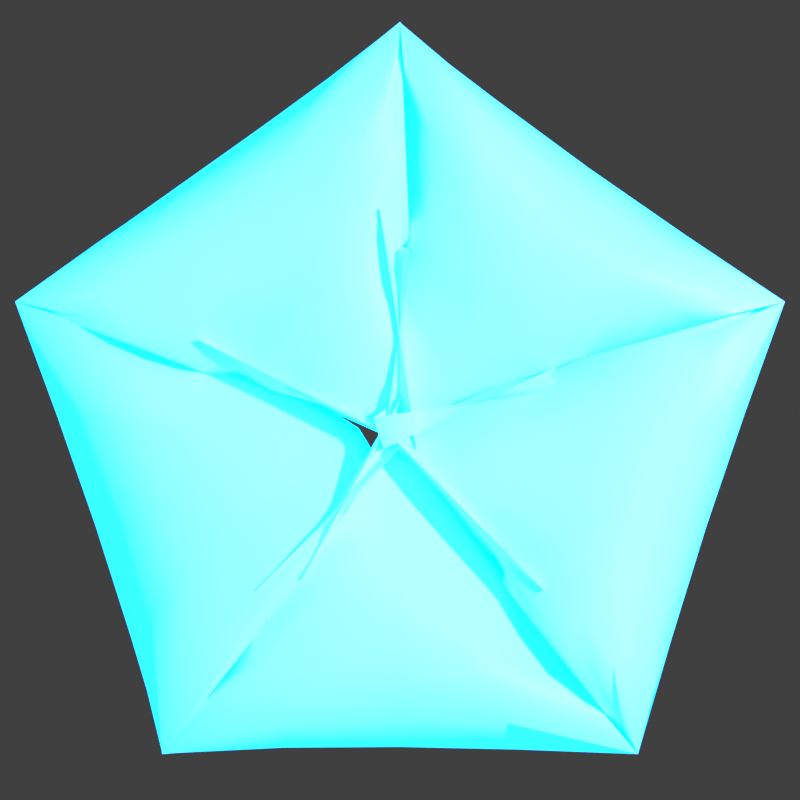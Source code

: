 # Source: icon_banner.blend  (saved by Blender 4.5.91; exported with 4.5.12 LTS)
import bpy
from mathutils import Matrix  # noqa: F401  (used for matrix-valued properties, if any)

bpy.ops.wm.read_factory_settings(use_empty=True)
scene = bpy.context.scene
scene.name = 'Scene'

# ---- collections
col_collection = bpy.data.collections.new('Collection'); scene.collection.children.link(col_collection)

# ---- materials (node trees are filled in below, after node groups)
mat_star_simple_001 = bpy.data.materials.new('Star.Simple.001')

# ---- node groups
ng_smooth_by_angle = bpy.data.node_groups.new('Smooth by Angle', 'GeometryNodeTree')
_s = ng_smooth_by_angle.interface.new_socket(name='Mesh', in_out='OUTPUT', socket_type='NodeSocketGeometry')
_s = ng_smooth_by_angle.interface.new_socket(name='Mesh', in_out='INPUT', socket_type='NodeSocketGeometry')
_s = ng_smooth_by_angle.interface.new_socket(name='Angle', in_out='INPUT', socket_type='NodeSocketFloat')
_s.subtype = 'ANGLE'
_s.default_value = 0.5236
_s.min_value = 0.0
_s.max_value = 3.142
_s.description = 'Maximum face angle for smooth edges'
_s = ng_smooth_by_angle.interface.new_socket(name='Ignore Sharpness', in_out='INPUT', socket_type='NodeSocketBool')
_s.force_non_field = True
ng_smooth_by_angle.description = 'Set the sharpness of mesh edges based on the angle between the neighboring faces'
ng_smooth_by_angle.is_modifier = True
_N = ng_smooth_by_angle.nodes; _L = ng_smooth_by_angle.links
n0 = _N.new('GeometryNodeSetShadeSmooth'); n0.name = 'Set Shade Smooth'; n0.location = (120, -80)
n0.domain = 'EDGE'
n1 = _N.new('GeometryNodeSetShadeSmooth'); n1.name = 'Set Shade Smooth.001'; n1.location = (300, -80)
n2 = _N.new('NodeGroupOutput'); n2.name = 'Group Output'; n2.location = (480, -80)
n3 = _N.new('GeometryNodeInputMeshEdgeAngle'); n3.name = 'Edge Angle'; n3.location = (-440, -240)
n4 = _N.new('NodeGroupInput'); n4.name = 'Group Input'; n4.location = (-80, -80)
n5 = _N.new('GeometryNodeInputEdgeSmooth'); n5.name = 'Is Edge Smooth'; n5.location = (-260, -120)
n6 = _N.new('GeometryNodeInputShadeSmooth'); n6.name = 'Is Shade Smooth'; n6.location = (-440, -397)
n7 = _N.new('FunctionNodeCompare'); n7.name = 'Compare'; n7.location = (-260, -260)
n7.operation = 'LESS_EQUAL'
n7.inputs[6].default_value = (0.0, 0.0, 0.0, 0.0)
n7.inputs[7].default_value = (0.0, 0.0, 0.0, 0.0)
n8 = _N.new('FunctionNodeBooleanMath'); n8.name = 'Boolean Math.001'; n8.location = (-80, -260)
n9 = _N.new('NodeGroupInput'); n9.name = 'Group Input.001'; n9.location = (-440, -329)
n10 = _N.new('NodeGroupInput'); n10.name = 'Group Input.002'; n10.location = (-259, -189)
n11 = _N.new('FunctionNodeBooleanMath'); n11.name = 'Boolean Math'; n11.location = (-80, -149)
n11.operation = 'OR'
n12 = _N.new('FunctionNodeBooleanMath'); n12.name = 'Boolean Math.002'; n12.location = (-260, -380)
n12.operation = 'OR'
n13 = _N.new('NodeGroupInput'); n13.name = 'Group Input.003'; n13.location = (-440, -460)
_L.new(n3.outputs[0], n7.inputs[0])
_L.new(n1.outputs[0], n2.inputs[0])
_L.new(n9.outputs[1], n7.inputs[1])
_L.new(n7.outputs[0], n8.inputs[0])
_L.new(n4.outputs[0], n0.inputs[0])
_L.new(n0.outputs[0], n1.inputs[0])
_L.new(n8.outputs[0], n0.inputs[2])
_L.new(n10.outputs[2], n11.inputs[1])
_L.new(n5.outputs[0], n11.inputs[0])
_L.new(n11.outputs[0], n0.inputs[1])
_L.new(n13.outputs[2], n12.inputs[1])
_L.new(n6.outputs[0], n12.inputs[0])
_L.new(n12.outputs[0], n8.inputs[1])
n2.is_active_output = True

# ---- material node trees
mat_star_simple_001.use_nodes = True; mat_star_simple_001.node_tree.nodes.clear()
_N = mat_star_simple_001.node_tree.nodes; _L = mat_star_simple_001.node_tree.links
n0 = _N.new('ShaderNodeBsdfPrincipled'); n0.name = 'Principled BSDF'; n0.location = (-200, 100)
n0.inputs[27].default_value = (0.0, 0.2733, 1.0, 1.0)
n0.inputs[28].default_value = 5.0
n1 = _N.new('ShaderNodeOutputMaterial'); n1.name = 'Material Output'; n1.location = (200, 100)
_L.new(n0.outputs[0], n1.inputs[0])
n1.is_active_output = True

# ---- world
world_world = bpy.data.worlds.new('World'); scene.world = world_world
world_world.use_nodes = True; world_world.node_tree.nodes.clear()
_N = world_world.node_tree.nodes; _L = world_world.node_tree.links
n0 = _N.new('ShaderNodeOutputWorld'); n0.name = 'World Output'; n0.location = (200, 100)
n1 = _N.new('ShaderNodeBackground'); n1.name = 'Background'; n1.location = (-200, 100)
n1.inputs[0].default_value = (0.05088, 0.05088, 0.05088, 1.0)
_L.new(n1.outputs[0], n0.inputs[0])
n0.is_active_output = True
world_world.color = (0.05088, 0.05088, 0.05088)
world_world.sun_shadow_jitter_overblur = 0.0

# ---- cameras
cam_camera = bpy.data.cameras.new('Camera')
cam_camera.type = 'ORTHO'
cam_camera.clip_end = 100.0
cam_camera.ortho_scale = 1.5

# ---- lights
light_light = bpy.data.lights.new('Light', 'POINT')
light_light.energy = 1000.0
light_light.shadow_soft_size = 0.1

# ---- meshes
me_cylinder = bpy.data.meshes.new('Cylinder')
me_cylinder.from_pydata([(-4.191e-09, -0.1943, 0.0), (-4.191e-09, 0.5088, 0.0), (-0.1848, -0.06006, 0.0), (0.4839, 0.1572, 0.0), (0.1142, 0.1572, 0.0), (0.2991, -0.4116, 0.0), (-0.1142, 0.1572, 0.0), (-0.2991, -0.4116, 0.0), (0.1848, -0.06006, 0.0), (-0.4839, 0.1572, 0.0)], [], [(0, 2, 7), (4, 1, 6), (8, 3, 4), (6, 9, 2), (8, 4, 6, 2, 0), (8, 0, 5)])
me_cylinder.polygons.foreach_set('use_smooth', [True] * 6)
_uv = me_cylinder.uv_layers.new(name='UVMap')
_uv.uv.foreach_set('vector', [0.25, 0.1583, 0.1628, 0.2217, 0.1089, 0.05584, 0.3039, 0.3242, 0.25, 0.49, 0.1961, 0.3242, 0.3372, 0.2217, 0.4783, 0.3242, 0.3039, 0.3242, 0.1961, 0.3242, 0.02175, 0.3242, 0.1628, 0.2217, 0.3372, 0.2217, 0.3039, 0.3242, 0.1961, 0.3242, 0.1628, 0.2217, 0.25, 0.1583, 0.3372, 0.2217, 0.25, 0.1583, 0.3911, 0.05584])
me_cylinder.materials.append(mat_star_simple_001)
me_cylinder.update()

# ---- objects
ob_light = bpy.data.objects.new('Light', light_light)
ob_camera = bpy.data.objects.new('Camera', cam_camera)
ob_cylinder = bpy.data.objects.new('Cylinder', me_cylinder)

# ---- transforms, parenting, visibility, modifiers, constraints
ob_light.location = (4.076, 1.005, 5.904)
ob_light.rotation_euler = (0.6503, 0.05522, 1.866)
ob_light.lock_rotations_4d = False
ob_light.empty_display_type = 'ARROWS'
ob_light.color = (0.0, 0.0, 0.0, 0.0)
ob_light.lineart.crease_threshold = 0.0
ob_camera.location = (0.0, 0.0, 1.0)
ob_camera.lock_rotations_4d = False
ob_camera.empty_display_type = 'ARROWS'
ob_camera.color = (0.0, 0.0, 0.0, 0.0)
ob_camera.display_type = 'WIRE'
ob_camera.lineart.crease_threshold = 0.0
ob_cylinder.location = (0.0, -0.05, 0.0)
_m = ob_cylinder.modifiers.new('Skin', 'SKIN')
_m = ob_cylinder.modifiers.new('Subdivision', 'SUBSURF')
_m = ob_cylinder.modifiers.new('Smooth by Angle', 'NODES')
_m.node_group = ng_smooth_by_angle
_gi = [s.identifier for s in ng_smooth_by_angle.interface.items_tree if s.item_type == 'SOCKET' and s.in_out == 'INPUT']
_m[_gi[1]] = 2.094  # Angle
_m[_gi[2]] = True  # Ignore Sharpness
_m.use_pin_to_last = True
_m.show_group_selector = False

# ---- collection membership
col_collection.objects.link(ob_light)
col_collection.objects.link(ob_camera)
col_collection.objects.link(ob_cylinder)

# ---- scene / render settings (as saved in the file)
scene.camera = ob_camera
scene.frame_start = 1; scene.frame_end = 250; scene.frame_set(1)
scene.render.engine = 'CYCLES'
scene.render.image_settings.compression = 100
scene.render.resolution_x = 320
scene.render.resolution_y = 320
scene.render.use_freestyle = True
scene.render.line_thickness = 0.5
scene.eevee.use_raytracing = True
scene.view_settings.view_transform = 'Standard'
bpy.context.view_layer.update()
